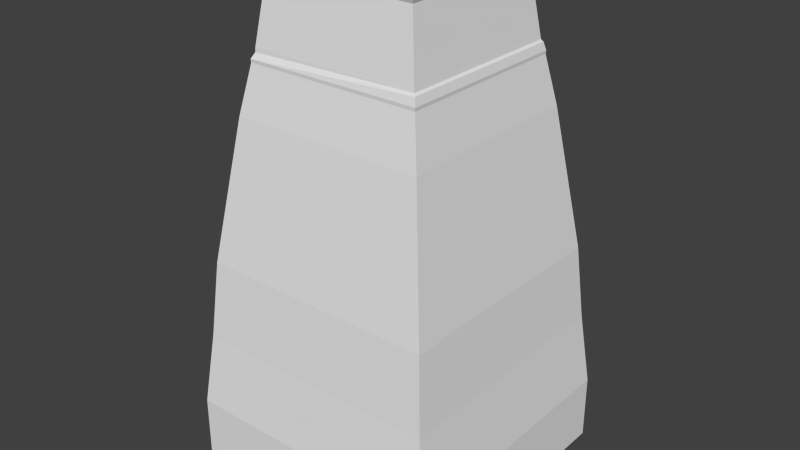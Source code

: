 # Source: stone_pedestal.blend  (saved by Blender 2.78.0; exported with 4.5.12 LTS)
import bpy
from mathutils import Matrix  # noqa: F401  (used for matrix-valued properties, if any)

bpy.ops.wm.read_factory_settings(use_empty=True)
scene = bpy.context.scene
scene.name = 'Scene'

# ---- collections
col_collection_1 = bpy.data.collections.new('Collection 1'); scene.collection.children.link(col_collection_1)

# ---- materials (node trees are filled in below, after node groups)
mat_global_structures_stone_palisade = bpy.data.materials.new('/global/structures/stone_palisade')
mat_global_structures_stone_palisade.alpha_threshold = 0.0
mat_global_structures_stone_palisade.use_transparent_shadow = False
mat_global_structures_stone_palisade.roughness = 0.5
mat_global_structures_stone_palisade.line_color = (0.0, 0.0, 0.0, 1.0)

# ---- material node trees

# ---- world
world_world = bpy.data.worlds.new('World'); scene.world = world_world
world_world.color = (0.05088, 0.05088, 0.05088)
world_world.use_sun_shadow = False
world_world.sun_shadow_jitter_overblur = 0.0
world_world.cycles.sampling_method = 'NONE'
world_world.cycles.sample_map_resolution = 256

# ---- meshes
me_cube = bpy.data.meshes.new('Cube')
me_cube.from_pydata([(1.098, 1.098, -1.024), (1.098, -1.098, -1.024), (-1.098, -1.098, -1.024), (-1.098, 1.098, -1.024), (1.098, 1.098, -0.4803), (1.098, -1.098, -0.4803), (-1.098, -1.098, -0.4803), (-1.098, 1.098, -0.4803), (1.03, 1.03, 0.1391), (-1.03, 1.03, 0.1391), (-1.03, -1.03, 0.1391), (1.03, -1.03, 0.1391), (0.9759, -0.976, 0.7736), (0.976, 0.9759, 0.7736), (-0.976, -0.976, 0.7736), (-0.976, 0.976, 0.7736), (0.8675, 0.8675, 1.514), (-0.8675, 0.8675, 1.514), (-0.8675, -0.8675, 1.514), (0.8675, -0.8675, 1.514), (0.8043, 0.8043, 1.943), (0.8043, -0.8043, 1.943), (-0.8043, -0.8043, 1.943), (-0.8043, 0.8043, 1.943), (0.7346, 0.7346, 2.307), (-0.7346, 0.7346, 2.307), (-0.7346, -0.7346, 2.307), (0.7346, -0.7346, 2.307), (0.7295, -0.7295, 2.335), (0.7295, 0.7295, 2.335), (-0.7295, -0.7295, 2.335), (-0.7295, 0.7295, 2.335), (0.7314, 0.7314, 2.361), (-0.7314, 0.7314, 2.361), (-0.7314, -0.7314, 2.361), (0.7314, -0.7314, 2.361), (0.7149, 0.7149, 2.425), (0.7149, -0.7149, 2.425), (-0.7085, -0.7053, 2.406), (-0.7085, 0.7053, 2.406), (0.7002, 0.7034, 2.442), (0.7002, -0.7034, 2.442), (-0.7066, -0.7034, 2.442), (-0.7066, 0.7034, 2.442), (0.6265, 0.6303, 2.973), (-0.6342, 0.6303, 2.973), (-0.6342, -0.6303, 2.973), (0.6265, -0.6303, 2.973), (0.6364, 0.6402, 2.999), (0.6364, -0.6402, 2.999), (-0.6441, -0.6402, 2.999), (-0.6441, 0.6402, 2.999), (0.6351, 0.639, 3.052), (-0.6428, 0.639, 3.052), (-0.6428, -0.639, 3.052), (0.6351, -0.639, 3.052), (0.6215, 0.6254, 3.075), (0.6215, -0.6254, 3.075), (-0.6292, -0.6254, 3.075), (-0.6292, 0.6254, 3.075)], [], [(0, 1, 2, 3), (0, 4, 5, 1), (1, 5, 6, 2), (2, 6, 7, 3), (4, 0, 3, 7), (4, 7, 9, 8), (7, 6, 10, 9), (6, 5, 11, 10), (5, 4, 8, 11), (11, 8, 13, 12), (10, 11, 12, 14), (9, 10, 14, 15), (8, 9, 15, 13), (13, 15, 17, 16), (15, 14, 18, 17), (14, 12, 19, 18), (12, 13, 16, 19), (19, 16, 20, 21), (18, 19, 21, 22), (17, 18, 22, 23), (16, 17, 23, 20), (20, 23, 25, 24), (23, 22, 26, 25), (22, 21, 27, 26), (21, 20, 24, 27), (27, 24, 29, 28), (26, 27, 28, 30), (25, 26, 30, 31), (24, 25, 31, 29), (29, 31, 33, 32), (31, 30, 34, 33), (30, 28, 35, 34), (28, 29, 32, 35), (35, 32, 36, 37), (34, 35, 37, 38), (33, 34, 38, 39), (32, 33, 39, 36), (36, 39, 43, 40), (39, 38, 42, 43), (38, 37, 41, 42), (37, 36, 40, 41), (40, 43, 45, 44), (43, 42, 46, 45), (42, 41, 47, 46), (41, 40, 44, 47), (47, 44, 48, 49), (46, 47, 49, 50), (45, 46, 50, 51), (44, 45, 51, 48), (48, 51, 53, 52), (51, 50, 54, 53), (50, 49, 55, 54), (49, 48, 52, 55), (55, 52, 56, 57), (54, 55, 57, 58), (53, 54, 58, 59), (52, 53, 59, 56), (56, 59, 58, 57)])
_k = set([(0, 1), (0, 3), (0, 4), (1, 2), (1, 5), (2, 3), (2, 6), (3, 7), (4, 5), (4, 7), (4, 8), (5, 6), (5, 11), (6, 7), (6, 10), (7, 9), (8, 9), (8, 11), (8, 13), (9, 10), (9, 15), (10, 11), (10, 14), (11, 12), (12, 13), (12, 14), (12, 19), (13, 15), (13, 16), (14, 15), (14, 18), (15, 17), (16, 17), (16, 19), (16, 20), (17, 18), (17, 23), (18, 19), (18, 22), (19, 21), (20, 21), (20, 23), (20, 24), (21, 22), (21, 27), (22, 23), (22, 26), (23, 25), (24, 25), (24, 27), (24, 29), (25, 26), (25, 31), (26, 27), (26, 30), (27, 28), (28, 29), (28, 30), (28, 35), (29, 31), (29, 32), (30, 31), (30, 34), (31, 33), (32, 33), (32, 35), (32, 36), (33, 34), (33, 39), (34, 35), (34, 38), (35, 37), (36, 37), (36, 39), (36, 40), (37, 38), (37, 41), (38, 39), (38, 42), (39, 43), (40, 41), (40, 43), (40, 44), (41, 42), (41, 47), (42, 43), (42, 46), (43, 45), (44, 45), (44, 47), (44, 48), (45, 46), (45, 51), (46, 47), (46, 50), (47, 49), (48, 49), (48, 51), (48, 52), (49, 50), (49, 55), (50, 51), (50, 54), (51, 53), (52, 53), (52, 55), (52, 56), (53, 54), (53, 59), (54, 55), (54, 58), (55, 57), (56, 57), (56, 59), (57, 58), (58, 59)])
me_cube.attributes.new('sharp_edge', 'BOOLEAN', 'EDGE').data.foreach_set('value', [ (min(e.vertices), max(e.vertices)) in _k for e in me_cube.edges])
_uv = me_cube.uv_layers.new(name='UVTex')
_uv.uv.foreach_set('vector', [0.7181, 1.55, 0.7181, 1.125, 0.2934, 1.125, 0.2934, 1.55, 1.003, 0.002315, 1.003, 0.06748, 0.7548, 0.06748, 0.7548, 0.002315, 0.7548, 0.002315, 0.7548, 0.06748, 0.4981, 0.06748, 0.4981, 0.002315, 0.4981, 0.002315, 0.4981, 0.06748, 0.2641, 0.06748, 0.2641, 0.002315, -0.003339, 0.06748, -0.003339, 0.002315, 0.2641, 0.002315, 0.2641, 0.06748, -0.003339, 0.06748, 0.2641, 0.06748, 0.2641, 0.1725, -0.003339, 0.1725, 0.2641, 0.06748, 0.4981, 0.06748, 0.4981, 0.1725, 0.2641, 0.1725, 0.4981, 0.06748, 0.7548, 0.06748, 0.7548, 0.1725, 0.4981, 0.1725, 0.7548, 0.06748, 1.003, 0.06748, 1.003, 0.1725, 0.7548, 0.1725, 0.7548, 0.1725, 1.003, 0.1725, 1.003, 0.3011, 0.7548, 0.3011, 0.4981, 0.1725, 0.7548, 0.1725, 0.7548, 0.3011, 0.4981, 0.3011, 0.2641, 0.1725, 0.4981, 0.1725, 0.4981, 0.3011, 0.2641, 0.3011, -0.003339, 0.1725, 0.2641, 0.1725, 0.2641, 0.3011, -0.003339, 0.3011, -0.003339, 0.3011, 0.2641, 0.3011, 0.2641, 0.4472, -0.003339, 0.4468, 0.2641, 0.3011, 0.4981, 0.3011, 0.4981, 0.4468, 0.2641, 0.4472, 0.4981, 0.3011, 0.7548, 0.3011, 0.7548, 0.4488, 0.4981, 0.4468, 0.7548, 0.3011, 1.003, 0.3011, 1.003, 0.4505, 0.7548, 0.4488, 0.7548, 0.4488, 1.003, 0.4505, 1.003, 0.5487, 0.7548, 0.5487, 0.4981, 0.4468, 0.7548, 0.4488, 0.7548, 0.5487, 0.4981, 0.5487, 0.2641, 0.4472, 0.4981, 0.4468, 0.4981, 0.5487, 0.2641, 0.5487, -0.003339, 0.4468, 0.2641, 0.4472, 0.2641, 0.5487, -0.003339, 0.5487, -0.003339, 0.5487, 0.2641, 0.5487, 0.2641, 0.6248, -0.003339, 0.6248, 0.2641, 0.5487, 0.4981, 0.5487, 0.4981, 0.6248, 0.2641, 0.6248, 0.4981, 0.5487, 0.7548, 0.5487, 0.7548, 0.6248, 0.4981, 0.6248, 0.7548, 0.5487, 1.003, 0.5487, 1.003, 0.6248, 0.7548, 0.6248, 0.7548, 0.6248, 1.003, 0.6248, 1.003, 0.6325, 0.7548, 0.6325, 0.4981, 0.6248, 0.7548, 0.6248, 0.7548, 0.6325, 0.4981, 0.6325, 0.2641, 0.6248, 0.4981, 0.6248, 0.4981, 0.6325, 0.2641, 0.6325, -0.003339, 0.6248, 0.2641, 0.6248, 0.2641, 0.6325, -0.003339, 0.6325, -0.003339, 0.6325, 0.2641, 0.6325, 0.2641, 0.6434, -0.003339, 0.6434, 0.2641, 0.6325, 0.4981, 0.6325, 0.4981, 0.6434, 0.2641, 0.6434, 0.4981, 0.6325, 0.7548, 0.6325, 0.7548, 0.6434, 0.4981, 0.6434, 0.7548, 0.6325, 1.003, 0.6325, 1.003, 0.6434, 0.7548, 0.6434, 0.7548, 0.6434, 1.003, 0.6434, 1.003, 0.6687, 0.7548, 0.6687, 0.4981, 0.6434, 0.7548, 0.6434, 0.7548, 0.6687, 0.4981, 0.6687, 0.2641, 0.6434, 0.4981, 0.6434, 0.4981, 0.6687, 0.2641, 0.6687, -0.003339, 0.6434, 0.2641, 0.6434, 0.2641, 0.6687, -0.003339, 0.6687, -0.003339, 0.6687, 0.2641, 0.6687, 0.2641, 0.6799, -0.003339, 0.6799, 0.2641, 0.6687, 0.4981, 0.6687, 0.4981, 0.6799, 0.2641, 0.6799, 0.4981, 0.6687, 0.7548, 0.6687, 0.7548, 0.6799, 0.4981, 0.6799, 0.7548, 0.6687, 1.003, 0.6687, 1.003, 0.6799, 0.7548, 0.6799, -0.003339, 0.6799, 0.2641, 0.6799, 0.2641, 0.9468, -0.003339, 0.9468, 0.2641, 0.6799, 0.4981, 0.6799, 0.4981, 0.9468, 0.2641, 0.9468, 0.4981, 0.6799, 0.7548, 0.6799, 0.7548, 0.9468, 0.4981, 0.9468, 0.7548, 0.6799, 1.003, 0.6799, 1.003, 0.9468, 0.7548, 0.9468, 0.7548, 0.9468, 1.003, 0.9468, 1.003, 0.9571, 0.7548, 0.9571, 0.4981, 0.9468, 0.7548, 0.9468, 0.7548, 0.9571, 0.4981, 0.9571, 0.2641, 0.9468, 0.4981, 0.9468, 0.4981, 0.9571, 0.2641, 0.9571, -0.003339, 0.9468, 0.2641, 0.9468, 0.2641, 0.9571, -0.003339, 0.9571, -0.003339, 0.9571, 0.2641, 0.9571, 0.2641, 0.9787, -0.003339, 0.9787, 0.2641, 0.9571, 0.4981, 0.9571, 0.4981, 0.9787, 0.2641, 0.9787, 0.4981, 0.9571, 0.7548, 0.9571, 0.7548, 0.9787, 0.4981, 0.9787, 0.7548, 0.9571, 1.003, 0.9571, 1.003, 0.9787, 0.7548, 0.9787, 0.7548, 0.9787, 1.003, 0.9787, 1.003, 0.9991, 0.7548, 0.9991, 0.4981, 0.9787, 0.7548, 0.9787, 0.7548, 0.9991, 0.4981, 0.9991, 0.2641, 0.9787, 0.4981, 0.9787, 0.4981, 0.9991, 0.2641, 0.9991, -0.003339, 0.9787, 0.2641, 0.9787, 0.2641, 0.9991, -0.003339, 0.9991, 0.7447, 1.92, 0.5402, 1.92, 0.5402, 1.716, 0.7447, 1.716])
me_cube.materials.append(mat_global_structures_stone_palisade)
me_cube.use_remesh_preserve_volume = False
me_cube.use_remesh_preserve_attributes = False
me_cube.use_mirror_vertex_groups = False
me_cube.update()

# ---- objects
ob_cube = bpy.data.objects.new('Cube', me_cube)

# ---- transforms, parenting, visibility, modifiers, constraints
ob_cube.location = (0.0, 0.0, 1.001)
ob_cube.lineart.crease_threshold = 0.0

# ---- collection membership
col_collection_1.objects.link(ob_cube)

# ---- scene / render settings (as saved in the file)
scene.frame_start = 1; scene.frame_end = 250; scene.frame_set(0)
scene.render.engine = 'BLENDER_EEVEE_NEXT'
scene.render.image_settings.color_mode = 'RGB'
scene.render.image_settings.compression = 90
scene.render.resolution_percentage = 50
scene.render.dither_intensity = 0.0
scene.render.bake_margin = 2
scene.render.bake_bias = 0.0
scene.cycles.use_denoising = False
scene.cycles.samples = 10
scene.cycles.sampling_pattern = 'TABULATED_SOBOL'
scene.cycles.light_sampling_threshold = 0.0
scene.cycles.use_adaptive_sampling = False
scene.cycles.use_light_tree = False
scene.cycles.blur_glossy = 0.0
scene.cycles.volume_bounces = 1
scene.cycles.pixel_filter_type = 'GAUSSIAN'
scene.cycles.sample_clamp_indirect = 0.0
scene.view_settings.view_transform = 'Standard'
bpy.context.view_layer.update()

# ---- added for rendering (the .blend has no active camera and no usable light): camera, sun
cam_auto = bpy.data.cameras.new('AutoCamera')
cam_auto.lens = 50.0
cam_auto.sensor_width = 36.0
cam_auto.clip_end = 1000.0
ob_auto_camera = bpy.data.objects.new('AutoCamera', cam_auto)
scene.collection.objects.link(ob_auto_camera)
ob_auto_camera.location = (4.75845, -5.71014, 5.83379)
ob_auto_camera.rotation_euler = (1.09748, -7.21219e-08, 0.694738)
scene.camera = ob_auto_camera
light_auto_sun = bpy.data.lights.new('AutoSun', 'SUN')
light_auto_sun.energy = 3.0
light_auto_sun.angle = 0.0523599
ob_auto_sun = bpy.data.objects.new('AutoSun', light_auto_sun)
scene.collection.objects.link(ob_auto_sun)
ob_auto_sun.rotation_euler = (0.872665, 0.174533, 0.523599)
bpy.context.view_layer.update()
